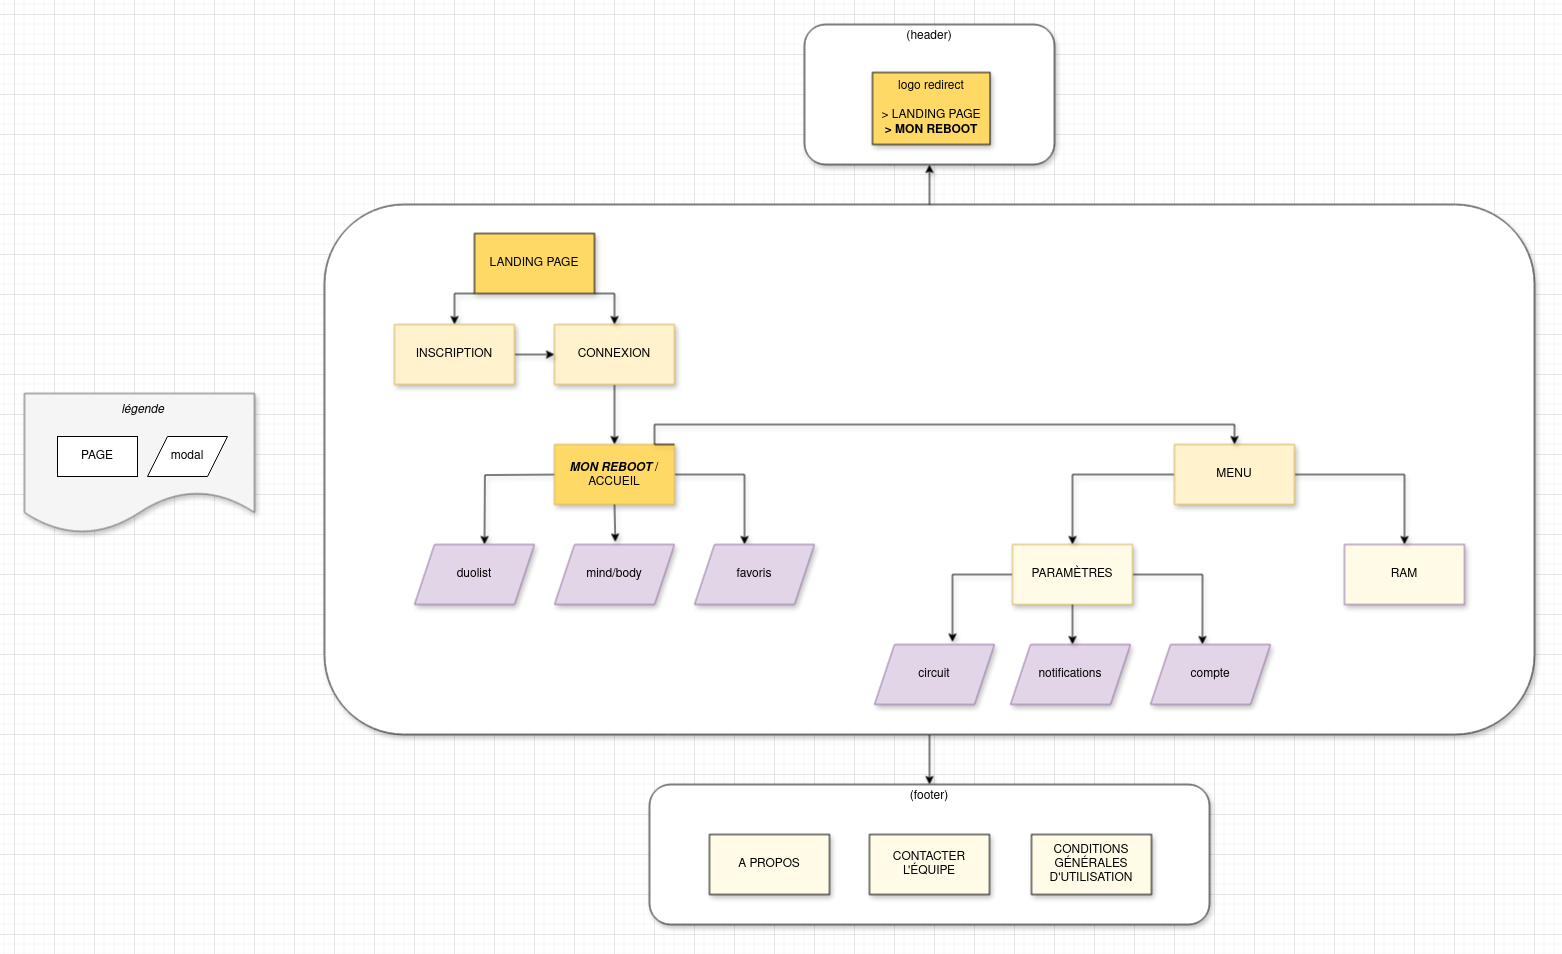

The diagram above was exported from draw.io. Its source (the exported page's mxGraphModel, read from the mxfile embedded in the PNG):
<mxGraphModel dx="2876" dy="2435" grid="1" gridSize="10" guides="1" tooltips="1" connect="1" arrows="1" fold="1" page="1" pageScale="1" pageWidth="827" pageHeight="1169" math="0" shadow="0">
  <root>
    <mxCell id="0" />
    <mxCell id="1" parent="0" />
    <mxCell id="Lr_E64m8RyBzaDGVfQZu-9" value="" style="group" vertex="1" connectable="0" parent="1">
      <mxGeometry x="-270" y="-230" width="1510" height="900" as="geometry" />
    </mxCell>
    <mxCell id="Lr_E64m8RyBzaDGVfQZu-6" value="" style="group" vertex="1" connectable="0" parent="Lr_E64m8RyBzaDGVfQZu-9">
      <mxGeometry x="300" width="1210" height="900" as="geometry" />
    </mxCell>
    <mxCell id="hh12j2UfDaFzw-b0Dk_1-28" style="edgeStyle=orthogonalEdgeStyle;rounded=0;orthogonalLoop=1;jettySize=auto;html=1;exitX=0.5;exitY=1;exitDx=0;exitDy=0;shadow=1;" parent="Lr_E64m8RyBzaDGVfQZu-6" source="hh12j2UfDaFzw-b0Dk_1-26" edge="1">
      <mxGeometry relative="1" as="geometry">
        <mxPoint x="605" y="760" as="targetPoint" />
      </mxGeometry>
    </mxCell>
    <mxCell id="hh12j2UfDaFzw-b0Dk_1-26" value="" style="rounded=1;whiteSpace=wrap;html=1;shadow=1;" parent="Lr_E64m8RyBzaDGVfQZu-6" vertex="1">
      <mxGeometry y="180" width="1210" height="530" as="geometry" />
    </mxCell>
    <mxCell id="GQMHavqKcthevxzFuMA5-19" style="edgeStyle=orthogonalEdgeStyle;rounded=0;orthogonalLoop=1;jettySize=auto;html=1;shadow=1;" parent="Lr_E64m8RyBzaDGVfQZu-6" source="032pxm48dq8H_jz2vArx-1" target="Wg9ULlzKUx3yyhTrrQ6Y-9" edge="1">
      <mxGeometry relative="1" as="geometry">
        <mxPoint x="10" y="330.0000000000002" as="targetPoint" />
      </mxGeometry>
    </mxCell>
    <mxCell id="032pxm48dq8H_jz2vArx-1" value="CONNEXION" style="rounded=0;whiteSpace=wrap;html=1;fillColor=#fff2cc;strokeColor=#d6b656;shadow=1;" parent="Lr_E64m8RyBzaDGVfQZu-6" vertex="1">
      <mxGeometry x="230" y="300" width="120" height="60" as="geometry" />
    </mxCell>
    <mxCell id="GQMHavqKcthevxzFuMA5-20" value="" style="group;shadow=1;" parent="Lr_E64m8RyBzaDGVfQZu-6" connectable="0" vertex="1">
      <mxGeometry x="90" y="420" width="400" height="160" as="geometry" />
    </mxCell>
    <mxCell id="GQMHavqKcthevxzFuMA5-17" style="edgeStyle=orthogonalEdgeStyle;rounded=0;orthogonalLoop=1;jettySize=auto;html=1;exitX=0;exitY=0.5;exitDx=0;exitDy=0;entryX=0.5;entryY=0;entryDx=0;entryDy=0;shadow=1;" parent="GQMHavqKcthevxzFuMA5-20" edge="1">
      <mxGeometry relative="1" as="geometry">
        <mxPoint x="70" y="100" as="targetPoint" />
        <mxPoint x="150" y="30" as="sourcePoint" />
      </mxGeometry>
    </mxCell>
    <mxCell id="GQMHavqKcthevxzFuMA5-18" style="edgeStyle=orthogonalEdgeStyle;rounded=0;orthogonalLoop=1;jettySize=auto;html=1;entryX=0.417;entryY=0;entryDx=0;entryDy=0;entryPerimeter=0;shadow=1;" parent="GQMHavqKcthevxzFuMA5-20" source="Wg9ULlzKUx3yyhTrrQ6Y-9" target="GQMHavqKcthevxzFuMA5-13" edge="1">
      <mxGeometry relative="1" as="geometry">
        <mxPoint x="330" y="30" as="targetPoint" />
      </mxGeometry>
    </mxCell>
    <mxCell id="Wg9ULlzKUx3yyhTrrQ6Y-9" value="&lt;i&gt;&lt;b&gt;MON REBOOT&lt;/b&gt;&lt;/i&gt; /ACCUEIL" style="rounded=0;whiteSpace=wrap;html=1;fillColor=#FFD966;strokeColor=#d6b656;shadow=1;" parent="GQMHavqKcthevxzFuMA5-20" vertex="1">
      <mxGeometry x="140" width="120" height="60" as="geometry" />
    </mxCell>
    <mxCell id="GQMHavqKcthevxzFuMA5-13" value="favoris" style="shape=parallelogram;perimeter=parallelogramPerimeter;whiteSpace=wrap;html=1;fixedSize=1;fillColor=#e1d5e7;strokeColor=#9673a6;shadow=1;" parent="GQMHavqKcthevxzFuMA5-20" vertex="1">
      <mxGeometry x="280" y="100" width="120" height="60" as="geometry" />
    </mxCell>
    <mxCell id="GQMHavqKcthevxzFuMA5-14" value="mind/body" style="shape=parallelogram;perimeter=parallelogramPerimeter;whiteSpace=wrap;html=1;fixedSize=1;fillColor=#e1d5e7;strokeColor=#9673a6;shadow=1;" parent="GQMHavqKcthevxzFuMA5-20" vertex="1">
      <mxGeometry x="140" y="100" width="120" height="60" as="geometry" />
    </mxCell>
    <mxCell id="GQMHavqKcthevxzFuMA5-15" value="duolist" style="shape=parallelogram;perimeter=parallelogramPerimeter;whiteSpace=wrap;html=1;fixedSize=1;fillColor=#e1d5e7;strokeColor=#9673a6;shadow=1;" parent="GQMHavqKcthevxzFuMA5-20" vertex="1">
      <mxGeometry y="100" width="120" height="60" as="geometry" />
    </mxCell>
    <mxCell id="GQMHavqKcthevxzFuMA5-16" style="edgeStyle=orthogonalEdgeStyle;rounded=0;orthogonalLoop=1;jettySize=auto;html=1;exitX=0.5;exitY=1;exitDx=0;exitDy=0;entryX=0.507;entryY=-0.042;entryDx=0;entryDy=0;entryPerimeter=0;shadow=1;" parent="GQMHavqKcthevxzFuMA5-20" source="Wg9ULlzKUx3yyhTrrQ6Y-9" target="GQMHavqKcthevxzFuMA5-14" edge="1">
      <mxGeometry relative="1" as="geometry" />
    </mxCell>
    <mxCell id="GQMHavqKcthevxzFuMA5-21" value="" style="group;shadow=1;" parent="Lr_E64m8RyBzaDGVfQZu-6" connectable="0" vertex="1">
      <mxGeometry x="550" y="520" width="396" height="160" as="geometry" />
    </mxCell>
    <mxCell id="GQMHavqKcthevxzFuMA5-11" style="edgeStyle=orthogonalEdgeStyle;rounded=0;orthogonalLoop=1;jettySize=auto;html=1;exitX=0;exitY=0.5;exitDx=0;exitDy=0;entryX=0.65;entryY=-0.041;entryDx=0;entryDy=0;entryPerimeter=0;shadow=1;" parent="GQMHavqKcthevxzFuMA5-21" source="Wg9ULlzKUx3yyhTrrQ6Y-3" target="GQMHavqKcthevxzFuMA5-7" edge="1">
      <mxGeometry relative="1" as="geometry">
        <mxPoint x="78" y="29.90909090909099" as="targetPoint" />
      </mxGeometry>
    </mxCell>
    <mxCell id="GQMHavqKcthevxzFuMA5-12" style="edgeStyle=orthogonalEdgeStyle;rounded=0;orthogonalLoop=1;jettySize=auto;html=1;exitX=1;exitY=0.5;exitDx=0;exitDy=0;entryX=0.433;entryY=0;entryDx=0;entryDy=0;entryPerimeter=0;shadow=1;" parent="GQMHavqKcthevxzFuMA5-21" source="Wg9ULlzKUx3yyhTrrQ6Y-3" target="GQMHavqKcthevxzFuMA5-6" edge="1">
      <mxGeometry relative="1" as="geometry">
        <mxPoint x="338" y="29.90909090909099" as="targetPoint" />
      </mxGeometry>
    </mxCell>
    <mxCell id="Wg9ULlzKUx3yyhTrrQ6Y-3" value="PARAMÈTRES" style="rounded=0;whiteSpace=wrap;html=1;fillColor=#FFFBE6;strokeColor=#d6b656;shadow=1;" parent="GQMHavqKcthevxzFuMA5-21" vertex="1">
      <mxGeometry x="138" width="120" height="60" as="geometry" />
    </mxCell>
    <mxCell id="GQMHavqKcthevxzFuMA5-6" value="compte" style="shape=parallelogram;perimeter=parallelogramPerimeter;whiteSpace=wrap;html=1;fixedSize=1;fillColor=#e1d5e7;strokeColor=#9673a6;shadow=1;" parent="GQMHavqKcthevxzFuMA5-21" vertex="1">
      <mxGeometry x="276" y="100" width="120" height="60" as="geometry" />
    </mxCell>
    <mxCell id="GQMHavqKcthevxzFuMA5-7" value="circuit" style="shape=parallelogram;perimeter=parallelogramPerimeter;whiteSpace=wrap;html=1;fixedSize=1;fillColor=#e1d5e7;strokeColor=#9673a6;shadow=1;" parent="GQMHavqKcthevxzFuMA5-21" vertex="1">
      <mxGeometry y="100" width="120" height="60" as="geometry" />
    </mxCell>
    <mxCell id="GQMHavqKcthevxzFuMA5-8" value="notifications" style="shape=parallelogram;perimeter=parallelogramPerimeter;whiteSpace=wrap;html=1;fixedSize=1;fillColor=#e1d5e7;strokeColor=#9673a6;shadow=1;" parent="GQMHavqKcthevxzFuMA5-21" vertex="1">
      <mxGeometry x="136" y="100" width="120" height="60" as="geometry" />
    </mxCell>
    <mxCell id="GQMHavqKcthevxzFuMA5-9" style="edgeStyle=orthogonalEdgeStyle;rounded=0;orthogonalLoop=1;jettySize=auto;html=1;exitX=0.5;exitY=1;exitDx=0;exitDy=0;shadow=1;" parent="GQMHavqKcthevxzFuMA5-21" source="Wg9ULlzKUx3yyhTrrQ6Y-3" edge="1">
      <mxGeometry relative="1" as="geometry">
        <mxPoint x="198" y="100" as="targetPoint" />
      </mxGeometry>
    </mxCell>
    <mxCell id="hh12j2UfDaFzw-b0Dk_1-5" value="RAM" style="rounded=0;whiteSpace=wrap;html=1;fillColor=#FFFBE6;strokeColor=#9673a6;shadow=1;" parent="Lr_E64m8RyBzaDGVfQZu-6" vertex="1">
      <mxGeometry x="1020" y="520" width="120" height="60" as="geometry" />
    </mxCell>
    <mxCell id="hh12j2UfDaFzw-b0Dk_1-19" style="edgeStyle=orthogonalEdgeStyle;rounded=0;orthogonalLoop=1;jettySize=auto;html=1;entryX=0.5;entryY=0;entryDx=0;entryDy=0;shadow=1;" parent="Lr_E64m8RyBzaDGVfQZu-6" source="hh12j2UfDaFzw-b0Dk_1-12" target="Wg9ULlzKUx3yyhTrrQ6Y-3" edge="1">
      <mxGeometry relative="1" as="geometry">
        <mxPoint x="750" y="450" as="targetPoint" />
      </mxGeometry>
    </mxCell>
    <mxCell id="hh12j2UfDaFzw-b0Dk_1-20" style="edgeStyle=orthogonalEdgeStyle;rounded=0;orthogonalLoop=1;jettySize=auto;html=1;exitX=1;exitY=0.5;exitDx=0;exitDy=0;entryX=0.5;entryY=0;entryDx=0;entryDy=0;shadow=1;" parent="Lr_E64m8RyBzaDGVfQZu-6" source="hh12j2UfDaFzw-b0Dk_1-12" target="hh12j2UfDaFzw-b0Dk_1-5" edge="1">
      <mxGeometry relative="1" as="geometry">
        <mxPoint x="1110" y="449.6363636363635" as="targetPoint" />
      </mxGeometry>
    </mxCell>
    <mxCell id="hh12j2UfDaFzw-b0Dk_1-12" value="MENU" style="rounded=0;whiteSpace=wrap;html=1;fillColor=#fff2cc;strokeColor=#d6b656;shadow=1;" parent="Lr_E64m8RyBzaDGVfQZu-6" vertex="1">
      <mxGeometry x="850" y="420" width="120" height="60" as="geometry" />
    </mxCell>
    <mxCell id="hh12j2UfDaFzw-b0Dk_1-15" style="edgeStyle=orthogonalEdgeStyle;rounded=0;orthogonalLoop=1;jettySize=auto;html=1;exitX=0;exitY=1;exitDx=0;exitDy=0;entryX=0.5;entryY=0;entryDx=0;entryDy=0;shadow=1;" parent="Lr_E64m8RyBzaDGVfQZu-6" source="hh12j2UfDaFzw-b0Dk_1-13" target="hh12j2UfDaFzw-b0Dk_1-14" edge="1">
      <mxGeometry relative="1" as="geometry" />
    </mxCell>
    <mxCell id="hh12j2UfDaFzw-b0Dk_1-16" style="edgeStyle=orthogonalEdgeStyle;rounded=0;orthogonalLoop=1;jettySize=auto;html=1;exitX=1;exitY=1;exitDx=0;exitDy=0;shadow=1;" parent="Lr_E64m8RyBzaDGVfQZu-6" source="hh12j2UfDaFzw-b0Dk_1-13" target="032pxm48dq8H_jz2vArx-1" edge="1">
      <mxGeometry relative="1" as="geometry">
        <mxPoint x="290" y="280" as="targetPoint" />
        <Array as="points">
          <mxPoint x="290" y="269" />
        </Array>
      </mxGeometry>
    </mxCell>
    <mxCell id="hh12j2UfDaFzw-b0Dk_1-13" value="LANDING PAGE" style="rounded=0;whiteSpace=wrap;html=1;fillColor=#FFD966;shadow=1;" parent="Lr_E64m8RyBzaDGVfQZu-6" vertex="1">
      <mxGeometry x="150" y="209" width="120" height="60" as="geometry" />
    </mxCell>
    <mxCell id="hh12j2UfDaFzw-b0Dk_1-18" style="edgeStyle=orthogonalEdgeStyle;rounded=0;orthogonalLoop=1;jettySize=auto;html=1;exitX=1;exitY=0.5;exitDx=0;exitDy=0;entryX=0;entryY=0.5;entryDx=0;entryDy=0;shadow=1;" parent="Lr_E64m8RyBzaDGVfQZu-6" source="hh12j2UfDaFzw-b0Dk_1-14" target="032pxm48dq8H_jz2vArx-1" edge="1">
      <mxGeometry relative="1" as="geometry" />
    </mxCell>
    <mxCell id="hh12j2UfDaFzw-b0Dk_1-14" value="INSCRIPTION" style="rounded=0;whiteSpace=wrap;html=1;fillColor=#fff2cc;strokeColor=#d6b656;shadow=1;" parent="Lr_E64m8RyBzaDGVfQZu-6" vertex="1">
      <mxGeometry x="70" y="300" width="120" height="60" as="geometry" />
    </mxCell>
    <mxCell id="hh12j2UfDaFzw-b0Dk_1-22" style="edgeStyle=orthogonalEdgeStyle;rounded=0;orthogonalLoop=1;jettySize=auto;html=1;exitX=1;exitY=0;exitDx=0;exitDy=0;entryX=0.5;entryY=0;entryDx=0;entryDy=0;shadow=1;" parent="Lr_E64m8RyBzaDGVfQZu-6" source="Wg9ULlzKUx3yyhTrrQ6Y-9" target="hh12j2UfDaFzw-b0Dk_1-12" edge="1">
      <mxGeometry relative="1" as="geometry">
        <Array as="points">
          <mxPoint x="330" y="420" />
          <mxPoint x="330" y="400" />
          <mxPoint x="910" y="400" />
        </Array>
      </mxGeometry>
    </mxCell>
    <mxCell id="hh12j2UfDaFzw-b0Dk_1-25" value="" style="group;shadow=1;" parent="Lr_E64m8RyBzaDGVfQZu-6" connectable="0" vertex="1">
      <mxGeometry x="325" y="760" width="560" height="140" as="geometry" />
    </mxCell>
    <mxCell id="hh12j2UfDaFzw-b0Dk_1-24" value="&lt;div&gt;(footer)&lt;/div&gt;&lt;div&gt;&lt;br&gt;&lt;/div&gt;&lt;div&gt;&lt;br&gt;&lt;/div&gt;&lt;div&gt;&lt;br&gt;&lt;/div&gt;&lt;div&gt;&lt;br&gt;&lt;/div&gt;&lt;div&gt;&lt;br&gt;&lt;/div&gt;&lt;div&gt;&lt;br&gt;&lt;/div&gt;&lt;div&gt;&lt;br&gt;&lt;/div&gt;&lt;div&gt;&lt;br&gt;&lt;/div&gt;" style="rounded=1;whiteSpace=wrap;html=1;shadow=1;" parent="hh12j2UfDaFzw-b0Dk_1-25" vertex="1">
      <mxGeometry width="560" height="140" as="geometry" />
    </mxCell>
    <mxCell id="hh12j2UfDaFzw-b0Dk_1-23" value="" style="group;shadow=1;" parent="hh12j2UfDaFzw-b0Dk_1-25" connectable="0" vertex="1">
      <mxGeometry x="60" y="50" width="442" height="60" as="geometry" />
    </mxCell>
    <mxCell id="Wg9ULlzKUx3yyhTrrQ6Y-4" value="CONTACTER L'ÉQUIPE" style="rounded=0;whiteSpace=wrap;html=1;fillColor=#FFFBE6;shadow=1;" parent="hh12j2UfDaFzw-b0Dk_1-23" vertex="1">
      <mxGeometry x="160" width="120" height="60" as="geometry" />
    </mxCell>
    <mxCell id="Wg9ULlzKUx3yyhTrrQ6Y-6" value="CONDITIONS GÉNÉRALES D'UTILISATION" style="rounded=0;whiteSpace=wrap;html=1;fillColor=#FFFBE6;shadow=1;" parent="hh12j2UfDaFzw-b0Dk_1-23" vertex="1">
      <mxGeometry x="322" width="120" height="60" as="geometry" />
    </mxCell>
    <mxCell id="hh12j2UfDaFzw-b0Dk_1-11" value="A PROPOS" style="rounded=0;whiteSpace=wrap;html=1;fillColor=#FFFBE6;shadow=1;" parent="hh12j2UfDaFzw-b0Dk_1-23" vertex="1">
      <mxGeometry width="120" height="60" as="geometry" />
    </mxCell>
    <mxCell id="hh12j2UfDaFzw-b0Dk_1-35" value="" style="group;shadow=1;" parent="Lr_E64m8RyBzaDGVfQZu-6" connectable="0" vertex="1">
      <mxGeometry x="480" width="250" height="140" as="geometry" />
    </mxCell>
    <mxCell id="hh12j2UfDaFzw-b0Dk_1-30" value="&lt;div&gt;(header)&lt;/div&gt;&lt;div&gt;&lt;br&gt;&lt;/div&gt;&lt;div&gt;&lt;br&gt;&lt;/div&gt;&lt;div&gt;&lt;br&gt;&lt;/div&gt;&lt;div&gt;&lt;br&gt;&lt;/div&gt;&lt;div&gt;&lt;br&gt;&lt;/div&gt;&lt;div&gt;&lt;br&gt;&lt;/div&gt;&lt;div&gt;&lt;br&gt;&lt;/div&gt;&lt;div&gt;&lt;br&gt;&lt;/div&gt;" style="rounded=1;whiteSpace=wrap;html=1;shadow=1;" parent="hh12j2UfDaFzw-b0Dk_1-35" vertex="1">
      <mxGeometry width="250" height="140" as="geometry" />
    </mxCell>
    <mxCell id="hh12j2UfDaFzw-b0Dk_1-32" value="&lt;div&gt;logo redirect&lt;/div&gt;&lt;div&gt;&lt;br&gt;&lt;/div&gt;&lt;div&gt;&amp;nbsp;&amp;gt; LANDING PAGE&amp;nbsp;&lt;b&gt; &amp;gt; MON REBOOT&lt;/b&gt;&lt;/div&gt;" style="rounded=0;whiteSpace=wrap;html=1;fillColor=#FFD966;shadow=1;" parent="hh12j2UfDaFzw-b0Dk_1-35" vertex="1">
      <mxGeometry x="68" y="48" width="117.61" height="72" as="geometry" />
    </mxCell>
    <mxCell id="hh12j2UfDaFzw-b0Dk_1-36" style="edgeStyle=orthogonalEdgeStyle;rounded=0;orthogonalLoop=1;jettySize=auto;html=1;exitX=0.5;exitY=1;exitDx=0;exitDy=0;entryX=0.5;entryY=0;entryDx=0;entryDy=0;startArrow=classic;startFill=1;endArrow=none;endFill=0;shadow=1;" parent="Lr_E64m8RyBzaDGVfQZu-6" source="hh12j2UfDaFzw-b0Dk_1-30" target="hh12j2UfDaFzw-b0Dk_1-26" edge="1">
      <mxGeometry relative="1" as="geometry" />
    </mxCell>
    <mxCell id="Lr_E64m8RyBzaDGVfQZu-7" value="" style="group" vertex="1" connectable="0" parent="Lr_E64m8RyBzaDGVfQZu-9">
      <mxGeometry y="369" width="230" height="140" as="geometry" />
    </mxCell>
    <mxCell id="Lr_E64m8RyBzaDGVfQZu-2" value="" style="shape=document;whiteSpace=wrap;html=1;boundedLbl=1;fillColor=#f5f5f5;fontColor=#333333;strokeColor=#666666;shadow=1;" vertex="1" parent="Lr_E64m8RyBzaDGVfQZu-7">
      <mxGeometry width="230" height="140" as="geometry" />
    </mxCell>
    <mxCell id="GQMHavqKcthevxzFuMA5-25" value="" style="group" parent="Lr_E64m8RyBzaDGVfQZu-7" connectable="0" vertex="1">
      <mxGeometry x="33" y="1" width="170" height="82" as="geometry" />
    </mxCell>
    <mxCell id="GQMHavqKcthevxzFuMA5-22" value="&lt;i&gt;légende&lt;/i&gt;" style="text;html=1;align=center;verticalAlign=middle;resizable=0;points=[];autosize=1;strokeColor=none;fillColor=none;" parent="GQMHavqKcthevxzFuMA5-25" vertex="1">
      <mxGeometry x="50" width="70" height="30" as="geometry" />
    </mxCell>
    <mxCell id="GQMHavqKcthevxzFuMA5-24" value="" style="group" parent="GQMHavqKcthevxzFuMA5-25" connectable="0" vertex="1">
      <mxGeometry y="42" width="170" height="40" as="geometry" />
    </mxCell>
    <mxCell id="GQMHavqKcthevxzFuMA5-1" value="PAGE" style="rounded=0;whiteSpace=wrap;html=1;" parent="GQMHavqKcthevxzFuMA5-24" vertex="1">
      <mxGeometry width="80" height="40" as="geometry" />
    </mxCell>
    <mxCell id="GQMHavqKcthevxzFuMA5-2" value="modal" style="shape=parallelogram;perimeter=parallelogramPerimeter;whiteSpace=wrap;html=1;fixedSize=1;" parent="GQMHavqKcthevxzFuMA5-24" vertex="1">
      <mxGeometry x="90" width="80" height="40" as="geometry" />
    </mxCell>
  </root>
</mxGraphModel>